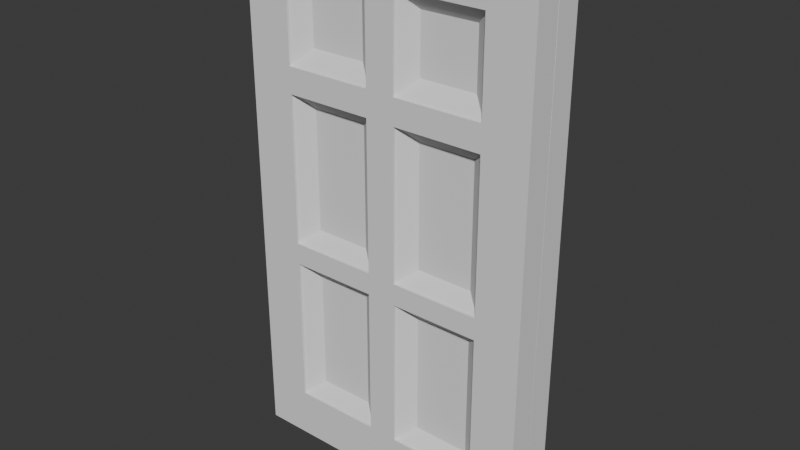 # Source: door.blend  (saved by Blender 4.2.66; exported with 4.5.12 LTS)
import bpy
from mathutils import Matrix  # noqa: F401  (used for matrix-valued properties, if any)

bpy.ops.wm.read_factory_settings(use_empty=True)
scene = bpy.context.scene
scene.name = 'Scene'

# ---- collections
col_collection = bpy.data.collections.new('Collection'); scene.collection.children.link(col_collection)

# ---- world
world_world = bpy.data.worlds.new('World'); scene.world = world_world
world_world.use_nodes = True; world_world.node_tree.nodes.clear()
_N = world_world.node_tree.nodes; _L = world_world.node_tree.links
n0 = _N.new('ShaderNodeOutputWorld'); n0.name = 'World Output'; n0.location = (300, 300)
n1 = _N.new('ShaderNodeBackground'); n1.name = 'Background'; n1.location = (10, 300)
n1.inputs[0].default_value = (0.05088, 0.05088, 0.05088, 1.0)
_L.new(n1.outputs[0], n0.inputs[0])
n0.is_active_output = True
world_world.color = (0.05088, 0.05088, 0.05088)
world_world.sun_shadow_jitter_overblur = 0.0

# ---- meshes
me_cube_001 = bpy.data.meshes.new('Cube.001')
me_cube_001.from_pydata([(-0.2061, -0.7603, 0.4395), (-0.09896, -0.8132, 0.9081), (-0.2061, -0.2996, 0.4395), (-0.09896, -0.2466, 0.9081), (-0.5871, -0.7603, 0.4395), (-0.6942, -0.8132, 0.9081), (-0.5871, -0.2996, 0.4395), (-0.6942, -0.2466, 0.9081), (0.5867, -0.7617, 0.4395), (0.6939, -0.8146, 0.9081), (0.5867, -0.301, 0.4395), (0.6939, -0.2481, 0.9081), (0.2058, -0.7617, 0.4395), (0.09864, -0.8146, 0.9081), (0.2058, -0.301, 0.4395), (0.09864, -0.2481, 0.9081), (0.5867, -0.1128, 0.4395), (0.6939, -0.1657, 0.9081), (0.5867, 0.348, 0.4395), (0.6939, 0.4009, 0.9081), (0.2058, -0.1128, 0.4395), (0.09864, -0.1657, 0.9081), (0.2058, 0.348, 0.4395), (0.09864, 0.4009, 0.9081), (-0.2061, -0.1114, 0.4395), (-0.09896, -0.1643, 0.9081), (-0.2061, 0.3494, 0.4395), (-0.09896, 0.4023, 0.9081), (-0.5871, -0.1114, 0.4395), (-0.6942, -0.1643, 0.9081), (-0.5871, 0.3494, 0.4395), (-0.6942, 0.4023, 0.9081), (0.5867, 0.5593, 0.4395), (0.6939, 0.4988, 0.9081), (0.5867, 0.7743, 0.4395), (0.6939, 0.8348, 0.9081), (0.2058, 0.5593, 0.4395), (0.09864, 0.4988, 0.9081), (0.2058, 0.7743, 0.4395), (0.09864, 0.8348, 0.9081), (-0.2061, 0.5609, 0.4395), (-0.09896, 0.5004, 0.9081), (-0.2061, 0.7759, 0.4395), (-0.09896, 0.8364, 0.9081), (-0.5871, 0.5609, 0.4395), (-0.6942, 0.5004, 0.9081), (-0.5871, 0.7759, 0.4395), (-0.6942, 0.8364, 0.9081), (-1.0, -1.0, 1.0), (-1.0, 1.0, 1.0), (1.0, -1.0, 1.0), (1.0, 1.0, 1.0), (-0.09896, 0.8364, 1.0), (-0.09896, 0.5004, 1.0), (-0.6942, 0.8364, 1.0), (-0.6942, 0.5004, 1.0), (0.6939, 0.8348, 1.0), (0.6939, 0.4988, 1.0), (0.09864, 0.8348, 1.0), (0.09864, 0.4988, 1.0), (0.09864, 0.5903, 1.0), (-0.09896, 0.4023, 1.0), (-0.09896, -0.1643, 1.0), (-0.6942, 0.4023, 1.0), (-0.6942, -0.1643, 1.0), (0.6939, 0.4009, 1.0), (0.6939, -0.1657, 1.0), (0.09864, 0.4009, 1.0), (0.09864, -0.1657, 1.0), (0.6939, -0.2481, 1.0), (0.6939, -0.8146, 1.0), (0.09864, -0.2481, 1.0), (0.09864, -0.8146, 1.0), (-0.09896, -0.2466, 1.0), (-0.09896, -0.8132, 1.0), (-0.6942, -0.2466, 1.0), (-0.5938, -0.2466, 1.0), (-0.09896, -0.6525, 1.0), (-0.6942, -0.8132, 1.0), (-1.0, 1.0, 0.005976), (-1.0, -0.2368, 0.005976), (1.0, 0.3035, 0.005976), (1.0, 1.0, 0.005976), (-1.0, -1.0, 0.005976), (1.0, -1.0, 0.005976)], [], [(0, 2, 6, 4), (2, 3, 7, 6), (0, 1, 3, 2), (6, 7, 5, 4), (4, 5, 1, 0), (8, 10, 14, 12), (10, 11, 15, 14), (8, 9, 11, 10), (14, 15, 13, 12), (12, 13, 9, 8), (16, 18, 22, 20), (18, 19, 23, 22), (16, 17, 19, 18), (22, 23, 21, 20), (20, 21, 17, 16), (24, 26, 30, 28), (26, 27, 31, 30), (24, 25, 27, 26), (30, 31, 29, 28), (28, 29, 25, 24), (32, 34, 38, 36), (34, 35, 39, 38), (32, 33, 35, 34), (38, 39, 37, 36), (36, 37, 33, 32), (40, 42, 46, 44), (42, 43, 47, 46), (40, 41, 43, 42), (46, 47, 45, 44), (44, 45, 41, 40), (51, 52, 53, 60, 58, 56), (55, 45, 47, 54), (53, 41, 45, 55), (54, 47, 43, 52), (49, 55, 54, 52, 51), (52, 43, 41, 53), (59, 37, 39, 58, 60), (57, 33, 37, 59), (58, 39, 35, 56), (57, 59, 61, 62, 64, 68, 67, 65, 51, 56), (56, 35, 33, 57), (64, 29, 31, 63), (62, 25, 29, 64), (63, 31, 27, 61), (48, 64, 63, 61, 59, 60, 53, 55, 49), (61, 27, 25, 62), (68, 21, 23, 67), (51, 65, 66, 68, 64, 76, 73, 77, 72, 71, 69, 50), (66, 17, 21, 68), (67, 23, 19, 65), (65, 19, 17, 66), (50, 69, 70, 72, 77, 74, 78, 75, 76, 64, 48), (72, 13, 15, 71), (70, 9, 13, 72), (71, 15, 11, 69), (69, 11, 9, 70), (78, 5, 7, 75), (74, 1, 5, 78), (75, 7, 3, 73, 76), (73, 3, 1, 74, 77), (82, 79, 49, 51), (84, 81, 82, 51, 50), (83, 84, 50, 48), (79, 80, 83, 48, 49), (82, 81, 84, 83, 80, 79)])
me_cube_001.polygons.foreach_set('use_smooth', [0, 0, 0, 0, 0, 0, 0, 0, 0, 0, 0, 0, 0, 0, 0, 0, 0, 0, 0, 0, 0, 0, 0, 0, 0, 0, 0, 0, 0, 0, 0, 0, 0, 0, 0, 0, 0, 0, 0, 0, 0, 0, 0, 0, 0, 0, 0, 0, 0, 0, 0, 0, 0, 0, 0, 0, 0, 0, 0, 0, 0, 0, 0, 0, 1])
_uv = me_cube_001.uv_layers.new(name='UVMap')
_uv.uv.foreach_set('vector', [0.67, 0.545, 0.67, 0.705, 0.83, 0.705, 0.83, 0.545, 0.67, 0.705, 0.625, 0.75, 0.875, 0.75, 0.83, 0.705, 0.67, 0.545, 0.58, 0.5, 0.58, 0.75, 0.67, 0.705, 0.83, 0.705, 0.875, 0.75, 0.875, 0.5, 0.83, 0.545, 0.83, 0.545, 0.875, 0.5, 0.625, 0.5, 0.67, 0.545, 0.67, 0.545, 0.67, 0.705, 0.83, 0.705, 0.83, 0.545, 0.67, 0.705, 0.625, 0.75, 0.875, 0.75, 0.83, 0.705, 0.67, 0.545, 0.58, 0.5, 0.58, 0.75, 0.67, 0.705, 0.83, 0.705, 0.875, 0.75, 0.875, 0.5, 0.83, 0.545, 0.83, 0.545, 0.875, 0.5, 0.625, 0.5, 0.67, 0.545, 0.67, 0.545, 0.67, 0.705, 0.83, 0.705, 0.83, 0.545, 0.67, 0.705, 0.625, 0.75, 0.875, 0.75, 0.83, 0.705, 0.67, 0.545, 0.58, 0.5, 0.58, 0.75, 0.67, 0.705, 0.83, 0.705, 0.875, 0.75, 0.875, 0.5, 0.83, 0.545, 0.83, 0.545, 0.875, 0.5, 0.625, 0.5, 0.67, 0.545, 0.67, 0.545, 0.67, 0.705, 0.83, 0.705, 0.83, 0.545, 0.67, 0.705, 0.625, 0.75, 0.875, 0.75, 0.83, 0.705, 0.67, 0.545, 0.58, 0.5, 0.58, 0.75, 0.67, 0.705, 0.83, 0.705, 0.875, 0.75, 0.875, 0.5, 0.83, 0.545, 0.83, 0.545, 0.875, 0.5, 0.625, 0.5, 0.67, 0.545, 0.67, 0.545, 0.67, 0.705, 0.83, 0.705, 0.83, 0.545, 0.67, 0.705, 0.625, 0.75, 0.875, 0.75, 0.83, 0.705, 0.67, 0.545, 0.58, 0.5, 0.58, 0.75, 0.67, 0.705, 0.83, 0.705, 0.875, 0.75, 0.875, 0.5, 0.83, 0.545, 0.83, 0.545, 0.875, 0.5, 0.625, 0.5, 0.67, 0.545, 0.67, 0.545, 0.67, 0.705, 0.83, 0.705, 0.83, 0.545, 0.67, 0.705, 0.625, 0.75, 0.875, 0.75, 0.83, 0.705, 0.67, 0.545, 0.58, 0.5, 0.58, 0.75, 0.67, 0.705, 0.83, 0.705, 0.875, 0.75, 0.875, 0.5, 0.83, 0.545, 0.83, 0.545, 0.875, 0.5, 0.625, 0.5, 0.67, 0.545, 0.625, 0.5, 0.7624, 0.5204, 0.7624, 0.5624, 0.7377, 0.5512, 0.7377, 0.5206, 0.6633, 0.5206, 0.5615, 0.25, 0.58, 0.25, 0.58, 0.0, 0.5615, 0.0, 0.5615, 0.5, 0.58, 0.5, 0.58, 0.25, 0.5615, 0.25, 0.5615, 1.0, 0.58, 1.0, 0.58, 0.75, 0.5615, 0.75, 0.875, 0.5, 0.8368, 0.5624, 0.8368, 0.5204, 0.7624, 0.5204, 0.625, 0.5, 0.5615, 0.75, 0.58, 0.75, 0.58, 0.5, 0.5615, 0.5, 0.5615, 0.25, 0.58, 0.25, 0.58, 0.0, 0.5615, 0.0, 0.5615, 0.182, 0.5615, 0.5, 0.58, 0.5, 0.58, 0.25, 0.5615, 0.25, 0.5615, 1.0, 0.58, 1.0, 0.58, 0.75, 0.5615, 0.75, 0.6633, 0.5626, 0.7377, 0.5626, 0.7624, 0.5747, 0.7624, 0.6455, 0.8368, 0.6455, 0.7377, 0.6457, 0.7377, 0.5749, 0.6633, 0.5749, 0.625, 0.5, 0.6633, 0.5206, 0.5615, 0.75, 0.58, 0.75, 0.58, 0.5, 0.5615, 0.5, 0.5615, 0.25, 0.58, 0.25, 0.58, 0.0, 0.5615, 0.0, 0.5615, 0.5, 0.58, 0.5, 0.58, 0.25, 0.5615, 0.25, 0.5615, 1.0, 0.58, 1.0, 0.58, 0.75, 0.5615, 0.75, 0.875, 0.75, 0.8368, 0.6455, 0.8368, 0.5747, 0.7624, 0.5747, 0.7377, 0.5626, 0.7377, 0.5512, 0.7624, 0.5624, 0.8368, 0.5624, 0.875, 0.5, 0.5615, 0.75, 0.58, 0.75, 0.58, 0.5, 0.5615, 0.5, 0.5615, 0.25, 0.58, 0.25, 0.58, 0.0, 0.5615, 0.0, 0.625, 0.5, 0.6633, 0.5749, 0.6633, 0.6457, 0.7377, 0.6457, 0.8368, 0.6455, 0.8242, 0.6558, 0.7624, 0.6558, 0.7624, 0.7066, 0.7377, 0.7268, 0.7377, 0.656, 0.6633, 0.656, 0.625, 0.75, 0.5615, 0.5, 0.58, 0.5, 0.58, 0.25, 0.5615, 0.25, 0.5615, 1.0, 0.58, 1.0, 0.58, 0.75, 0.5615, 0.75, 0.5615, 0.75, 0.58, 0.75, 0.58, 0.5, 0.5615, 0.5, 0.625, 0.75, 0.6633, 0.656, 0.6633, 0.7268, 0.7377, 0.7268, 0.7624, 0.7066, 0.7624, 0.7267, 0.8368, 0.7267, 0.8368, 0.6558, 0.8242, 0.6558, 0.8368, 0.6455, 0.875, 0.75, 0.5615, 0.25, 0.58, 0.25, 0.58, 0.0, 0.5615, 0.0, 0.5615, 0.5, 0.58, 0.5, 0.58, 0.25, 0.5615, 0.25, 0.5615, 1.0, 0.58, 1.0, 0.58, 0.75, 0.5615, 0.75, 0.5615, 0.75, 0.58, 0.75, 0.58, 0.5, 0.5615, 0.5, 0.5615, 0.25, 0.58, 0.25, 0.58, 0.0, 0.5615, 0.0, 0.5615, 0.5, 0.58, 0.5, 0.58, 0.25, 0.5615, 0.25, 0.5615, 1.0, 0.58, 1.0, 0.58, 0.75, 0.5615, 0.75, 0.5615, 0.9578, 0.5615, 0.75, 0.58, 0.75, 0.58, 0.5, 0.5615, 0.5, 0.5615, 0.5709, 0.5007, 0.5, 0.5007, 0.25, 0.625, 0.25, 0.625, 0.5, 0.5007, 0.75, 0.5007, 0.5871, 0.5007, 0.5, 0.625, 0.5, 0.625, 0.75, 0.5007, 1.0, 0.5007, 0.75, 0.625, 0.75, 0.625, 1.0, 0.5007, 0.25, 0.5007, 0.0954, 0.5007, 0.0, 0.625, 0.0, 0.625, 0.25, 0.0, 0.0, 0.0, 0.0, 0.0, 0.0, 0.0, 0.0, 0.0, 0.0, 0.0, 0.0])
me_cube_001.update()
me_cube_002 = bpy.data.meshes.new('Cube.002')
me_cube_002.from_pydata([(-0.2061, -0.7603, 0.4395), (-0.09896, -0.8132, 0.9081), (-0.2061, -0.2996, 0.4395), (-0.09896, -0.2466, 0.9081), (-0.5871, -0.7603, 0.4395), (-0.6942, -0.8132, 0.9081), (-0.5871, -0.2996, 0.4395), (-0.6942, -0.2466, 0.9081), (0.5867, -0.7617, 0.4395), (0.6939, -0.8146, 0.9081), (0.5867, -0.301, 0.4395), (0.6939, -0.2481, 0.9081), (0.2058, -0.7617, 0.4395), (0.09864, -0.8146, 0.9081), (0.2058, -0.301, 0.4395), (0.09864, -0.2481, 0.9081), (0.5867, -0.1128, 0.4395), (0.6939, -0.1657, 0.9081), (0.5867, 0.348, 0.4395), (0.6939, 0.4009, 0.9081), (0.2058, -0.1128, 0.4395), (0.09864, -0.1657, 0.9081), (0.2058, 0.348, 0.4395), (0.09864, 0.4009, 0.9081), (-0.2061, -0.1114, 0.4395), (-0.09896, -0.1643, 0.9081), (-0.2061, 0.3494, 0.4395), (-0.09896, 0.4023, 0.9081), (-0.5871, -0.1114, 0.4395), (-0.6942, -0.1643, 0.9081), (-0.5871, 0.3494, 0.4395), (-0.6942, 0.4023, 0.9081), (0.5867, 0.5593, 0.4395), (0.6939, 0.4988, 0.9081), (0.5867, 0.7743, 0.4395), (0.6939, 0.8348, 0.9081), (0.2058, 0.5593, 0.4395), (0.09864, 0.4988, 0.9081), (0.2058, 0.7743, 0.4395), (0.09864, 0.8348, 0.9081), (-0.2061, 0.5609, 0.4395), (-0.09896, 0.5004, 0.9081), (-0.2061, 0.7759, 0.4395), (-0.09896, 0.8364, 0.9081), (-0.5871, 0.5609, 0.4395), (-0.6942, 0.5004, 0.9081), (-0.5871, 0.7759, 0.4395), (-0.6942, 0.8364, 0.9081), (-1.0, -1.0, 1.0), (-1.0, 1.0, 1.0), (1.0, -1.0, 1.0), (1.0, 1.0, 1.0), (-0.09896, 0.8364, 1.0), (-0.09896, 0.5004, 1.0), (-0.6942, 0.8364, 1.0), (-0.6942, 0.5004, 1.0), (0.6939, 0.8348, 1.0), (0.6939, 0.4988, 1.0), (0.09864, 0.8348, 1.0), (0.09864, 0.4988, 1.0), (0.09864, 0.5903, 1.0), (-0.09896, 0.4023, 1.0), (-0.09896, -0.1643, 1.0), (-0.6942, 0.4023, 1.0), (-0.6942, -0.1643, 1.0), (0.6939, 0.4009, 1.0), (0.6939, -0.1657, 1.0), (0.09864, 0.4009, 1.0), (0.09864, -0.1657, 1.0), (0.6939, -0.2481, 1.0), (0.6939, -0.8146, 1.0), (0.09864, -0.2481, 1.0), (0.09864, -0.8146, 1.0), (-0.09896, -0.2466, 1.0), (-0.09896, -0.8132, 1.0), (-0.6942, -0.2466, 1.0), (-0.5938, -0.2466, 1.0), (-0.09896, -0.6525, 1.0), (-0.6942, -0.8132, 1.0), (-1.0, 1.0, 0.005976), (-1.0, -0.2368, 0.005976), (1.0, 0.3035, 0.005976), (1.0, 1.0, 0.005976), (-1.0, -1.0, 0.005976), (1.0, -1.0, 0.005976)], [], [(0, 2, 6, 4), (2, 3, 7, 6), (0, 1, 3, 2), (6, 7, 5, 4), (4, 5, 1, 0), (8, 10, 14, 12), (10, 11, 15, 14), (8, 9, 11, 10), (14, 15, 13, 12), (12, 13, 9, 8), (16, 18, 22, 20), (18, 19, 23, 22), (16, 17, 19, 18), (22, 23, 21, 20), (20, 21, 17, 16), (24, 26, 30, 28), (26, 27, 31, 30), (24, 25, 27, 26), (30, 31, 29, 28), (28, 29, 25, 24), (32, 34, 38, 36), (34, 35, 39, 38), (32, 33, 35, 34), (38, 39, 37, 36), (36, 37, 33, 32), (40, 42, 46, 44), (42, 43, 47, 46), (40, 41, 43, 42), (46, 47, 45, 44), (44, 45, 41, 40), (51, 52, 53, 60, 58, 56), (55, 45, 47, 54), (53, 41, 45, 55), (54, 47, 43, 52), (49, 55, 54, 52, 51), (52, 43, 41, 53), (59, 37, 39, 58, 60), (57, 33, 37, 59), (58, 39, 35, 56), (57, 59, 61, 62, 64, 68, 67, 65, 51, 56), (56, 35, 33, 57), (64, 29, 31, 63), (62, 25, 29, 64), (63, 31, 27, 61), (48, 64, 63, 61, 59, 60, 53, 55, 49), (61, 27, 25, 62), (68, 21, 23, 67), (51, 65, 66, 68, 64, 76, 73, 77, 72, 71, 69, 50), (66, 17, 21, 68), (67, 23, 19, 65), (65, 19, 17, 66), (50, 69, 70, 72, 77, 74, 78, 75, 76, 64, 48), (72, 13, 15, 71), (70, 9, 13, 72), (71, 15, 11, 69), (69, 11, 9, 70), (78, 5, 7, 75), (74, 1, 5, 78), (75, 7, 3, 73, 76), (73, 3, 1, 74, 77), (82, 79, 49, 51), (84, 81, 82, 51, 50), (83, 84, 50, 48), (79, 80, 83, 48, 49), (82, 81, 84, 83, 80, 79)])
me_cube_002.polygons.foreach_set('use_smooth', [0, 0, 0, 0, 0, 0, 0, 0, 0, 0, 0, 0, 0, 0, 0, 0, 0, 0, 0, 0, 0, 0, 0, 0, 0, 0, 0, 0, 0, 0, 0, 0, 0, 0, 0, 0, 0, 0, 0, 0, 0, 0, 0, 0, 0, 0, 0, 0, 0, 0, 0, 0, 0, 0, 0, 0, 0, 0, 0, 0, 0, 0, 0, 0, 1])
_uv = me_cube_002.uv_layers.new(name='UVMap')
_uv.uv.foreach_set('vector', [0.67, 0.545, 0.67, 0.705, 0.83, 0.705, 0.83, 0.545, 0.67, 0.705, 0.625, 0.75, 0.875, 0.75, 0.83, 0.705, 0.67, 0.545, 0.58, 0.5, 0.58, 0.75, 0.67, 0.705, 0.83, 0.705, 0.875, 0.75, 0.875, 0.5, 0.83, 0.545, 0.83, 0.545, 0.875, 0.5, 0.625, 0.5, 0.67, 0.545, 0.67, 0.545, 0.67, 0.705, 0.83, 0.705, 0.83, 0.545, 0.67, 0.705, 0.625, 0.75, 0.875, 0.75, 0.83, 0.705, 0.67, 0.545, 0.58, 0.5, 0.58, 0.75, 0.67, 0.705, 0.83, 0.705, 0.875, 0.75, 0.875, 0.5, 0.83, 0.545, 0.83, 0.545, 0.875, 0.5, 0.625, 0.5, 0.67, 0.545, 0.67, 0.545, 0.67, 0.705, 0.83, 0.705, 0.83, 0.545, 0.67, 0.705, 0.625, 0.75, 0.875, 0.75, 0.83, 0.705, 0.67, 0.545, 0.58, 0.5, 0.58, 0.75, 0.67, 0.705, 0.83, 0.705, 0.875, 0.75, 0.875, 0.5, 0.83, 0.545, 0.83, 0.545, 0.875, 0.5, 0.625, 0.5, 0.67, 0.545, 0.67, 0.545, 0.67, 0.705, 0.83, 0.705, 0.83, 0.545, 0.67, 0.705, 0.625, 0.75, 0.875, 0.75, 0.83, 0.705, 0.67, 0.545, 0.58, 0.5, 0.58, 0.75, 0.67, 0.705, 0.83, 0.705, 0.875, 0.75, 0.875, 0.5, 0.83, 0.545, 0.83, 0.545, 0.875, 0.5, 0.625, 0.5, 0.67, 0.545, 0.67, 0.545, 0.67, 0.705, 0.83, 0.705, 0.83, 0.545, 0.67, 0.705, 0.625, 0.75, 0.875, 0.75, 0.83, 0.705, 0.67, 0.545, 0.58, 0.5, 0.58, 0.75, 0.67, 0.705, 0.83, 0.705, 0.875, 0.75, 0.875, 0.5, 0.83, 0.545, 0.83, 0.545, 0.875, 0.5, 0.625, 0.5, 0.67, 0.545, 0.67, 0.545, 0.67, 0.705, 0.83, 0.705, 0.83, 0.545, 0.67, 0.705, 0.625, 0.75, 0.875, 0.75, 0.83, 0.705, 0.67, 0.545, 0.58, 0.5, 0.58, 0.75, 0.67, 0.705, 0.83, 0.705, 0.875, 0.75, 0.875, 0.5, 0.83, 0.545, 0.83, 0.545, 0.875, 0.5, 0.625, 0.5, 0.67, 0.545, 0.625, 0.5, 0.7624, 0.5204, 0.7624, 0.5624, 0.7377, 0.5512, 0.7377, 0.5206, 0.6633, 0.5206, 0.5615, 0.25, 0.58, 0.25, 0.58, 0.0, 0.5615, 0.0, 0.5615, 0.5, 0.58, 0.5, 0.58, 0.25, 0.5615, 0.25, 0.5615, 1.0, 0.58, 1.0, 0.58, 0.75, 0.5615, 0.75, 0.875, 0.5, 0.8368, 0.5624, 0.8368, 0.5204, 0.7624, 0.5204, 0.625, 0.5, 0.5615, 0.75, 0.58, 0.75, 0.58, 0.5, 0.5615, 0.5, 0.5615, 0.25, 0.58, 0.25, 0.58, 0.0, 0.5615, 0.0, 0.5615, 0.182, 0.5615, 0.5, 0.58, 0.5, 0.58, 0.25, 0.5615, 0.25, 0.5615, 1.0, 0.58, 1.0, 0.58, 0.75, 0.5615, 0.75, 0.6633, 0.5626, 0.7377, 0.5626, 0.7624, 0.5747, 0.7624, 0.6455, 0.8368, 0.6455, 0.7377, 0.6457, 0.7377, 0.5749, 0.6633, 0.5749, 0.625, 0.5, 0.6633, 0.5206, 0.5615, 0.75, 0.58, 0.75, 0.58, 0.5, 0.5615, 0.5, 0.5615, 0.25, 0.58, 0.25, 0.58, 0.0, 0.5615, 0.0, 0.5615, 0.5, 0.58, 0.5, 0.58, 0.25, 0.5615, 0.25, 0.5615, 1.0, 0.58, 1.0, 0.58, 0.75, 0.5615, 0.75, 0.875, 0.75, 0.8368, 0.6455, 0.8368, 0.5747, 0.7624, 0.5747, 0.7377, 0.5626, 0.7377, 0.5512, 0.7624, 0.5624, 0.8368, 0.5624, 0.875, 0.5, 0.5615, 0.75, 0.58, 0.75, 0.58, 0.5, 0.5615, 0.5, 0.5615, 0.25, 0.58, 0.25, 0.58, 0.0, 0.5615, 0.0, 0.625, 0.5, 0.6633, 0.5749, 0.6633, 0.6457, 0.7377, 0.6457, 0.8368, 0.6455, 0.8242, 0.6558, 0.7624, 0.6558, 0.7624, 0.7066, 0.7377, 0.7268, 0.7377, 0.656, 0.6633, 0.656, 0.625, 0.75, 0.5615, 0.5, 0.58, 0.5, 0.58, 0.25, 0.5615, 0.25, 0.5615, 1.0, 0.58, 1.0, 0.58, 0.75, 0.5615, 0.75, 0.5615, 0.75, 0.58, 0.75, 0.58, 0.5, 0.5615, 0.5, 0.625, 0.75, 0.6633, 0.656, 0.6633, 0.7268, 0.7377, 0.7268, 0.7624, 0.7066, 0.7624, 0.7267, 0.8368, 0.7267, 0.8368, 0.6558, 0.8242, 0.6558, 0.8368, 0.6455, 0.875, 0.75, 0.5615, 0.25, 0.58, 0.25, 0.58, 0.0, 0.5615, 0.0, 0.5615, 0.5, 0.58, 0.5, 0.58, 0.25, 0.5615, 0.25, 0.5615, 1.0, 0.58, 1.0, 0.58, 0.75, 0.5615, 0.75, 0.5615, 0.75, 0.58, 0.75, 0.58, 0.5, 0.5615, 0.5, 0.5615, 0.25, 0.58, 0.25, 0.58, 0.0, 0.5615, 0.0, 0.5615, 0.5, 0.58, 0.5, 0.58, 0.25, 0.5615, 0.25, 0.5615, 1.0, 0.58, 1.0, 0.58, 0.75, 0.5615, 0.75, 0.5615, 0.9578, 0.5615, 0.75, 0.58, 0.75, 0.58, 0.5, 0.5615, 0.5, 0.5615, 0.5709, 0.5007, 0.5, 0.5007, 0.25, 0.625, 0.25, 0.625, 0.5, 0.5007, 0.75, 0.5007, 0.5871, 0.5007, 0.5, 0.625, 0.5, 0.625, 0.75, 0.5007, 1.0, 0.5007, 0.75, 0.625, 0.75, 0.625, 1.0, 0.5007, 0.25, 0.5007, 0.0954, 0.5007, 0.0, 0.625, 0.0, 0.625, 0.25, 0.0, 0.0, 0.0, 0.0, 0.0, 0.0, 0.0, 0.0, 0.0, 0.0, 0.0, 0.0])
me_cube_002.update()

# ---- objects
ob_cube_001 = bpy.data.objects.new('Cube.001', me_cube_001)
ob_cube_002 = bpy.data.objects.new('Cube.002', me_cube_002)

# ---- transforms, parenting, visibility, modifiers, constraints
ob_cube_001.location = (0.0, 0.0, 0.0)
ob_cube_001.rotation_euler = (1.571, -0.0, 0.0)
ob_cube_001.scale = (1.693, 3.0, 0.3)
ob_cube_002.location = (0.0, 0.0, 0.0)
ob_cube_002.rotation_euler = (-1.571, 3.142, -1.51e-07)
ob_cube_002.scale = (1.693, 3.0, 0.3)

# ---- collection membership
col_collection.objects.link(ob_cube_001)
col_collection.objects.link(ob_cube_002)

# ---- scene / render settings (as saved in the file)
scene.frame_start = 1; scene.frame_end = 250; scene.frame_set(1)
scene.render.engine = 'BLENDER_EEVEE_NEXT'
bpy.context.view_layer.update()

# ---- added for rendering (the .blend has no active camera and no usable light): camera, sun
cam_auto = bpy.data.cameras.new('AutoCamera')
cam_auto.lens = 50.0
cam_auto.sensor_width = 36.0
cam_auto.clip_end = 1000.0
ob_auto_camera = bpy.data.objects.new('AutoCamera', cam_auto)
scene.collection.objects.link(ob_auto_camera)
ob_auto_camera.location = (6.39878, -7.67853, 5.11902)
ob_auto_camera.rotation_euler = (1.09748, -7.21219e-08, 0.694738)
scene.camera = ob_auto_camera
light_auto_sun = bpy.data.lights.new('AutoSun', 'SUN')
light_auto_sun.energy = 3.0
light_auto_sun.angle = 0.0523599
ob_auto_sun = bpy.data.objects.new('AutoSun', light_auto_sun)
scene.collection.objects.link(ob_auto_sun)
ob_auto_sun.rotation_euler = (0.872665, 0.174533, 0.523599)
bpy.context.view_layer.update()
